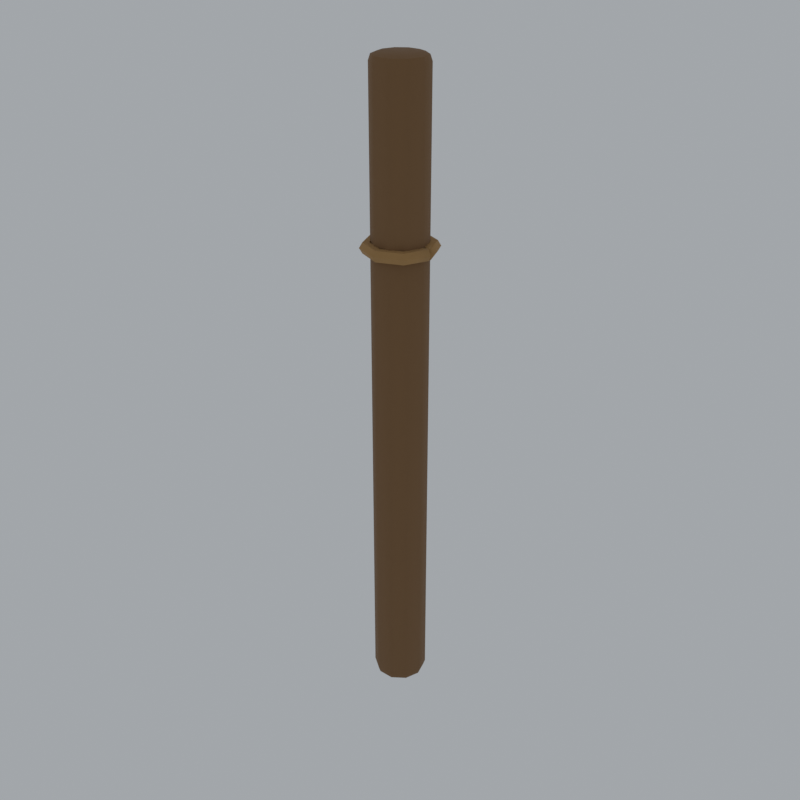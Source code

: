 # Source: fence-willow-post.blend  (saved by Blender 5.0.118; exported with 4.5.12 LTS)
import bpy
from mathutils import Matrix  # noqa: F401  (used for matrix-valued properties, if any)

bpy.ops.wm.read_factory_settings(use_empty=True)
scene = bpy.context.scene
scene.name = 'Scene'

# ---- materials (node trees are filled in below, after node groups)
mat_pal_willowdark = bpy.data.materials.new('pal_willowDark')
mat_pal_willow = bpy.data.materials.new('pal_willow')

# ---- material node trees
mat_pal_willowdark.use_nodes = True; mat_pal_willowdark.node_tree.nodes.clear()
_N = mat_pal_willowdark.node_tree.nodes; _L = mat_pal_willowdark.node_tree.links
n0 = _N.new('ShaderNodeBsdfPrincipled'); n0.name = 'Principled BSDF'; n0.location = (-200, 100)
n0.inputs[0].default_value = (0.2086, 0.1095, 0.04231, 1.0)
n0.inputs[2].default_value = 0.85
n1 = _N.new('ShaderNodeOutputMaterial'); n1.name = 'Material Output'; n1.location = (200, 100)
_L.new(n0.outputs[0], n1.inputs[0])
n1.is_active_output = True
mat_pal_willow.use_nodes = True; mat_pal_willow.node_tree.nodes.clear()
_N = mat_pal_willow.node_tree.nodes; _L = mat_pal_willow.node_tree.links
n0 = _N.new('ShaderNodeBsdfPrincipled'); n0.name = 'Principled BSDF'; n0.location = (-200, 100)
n0.inputs[0].default_value = (0.3968, 0.2232, 0.07819, 1.0)
n0.inputs[2].default_value = 0.85
n1 = _N.new('ShaderNodeOutputMaterial'); n1.name = 'Material Output'; n1.location = (200, 100)
_L.new(n0.outputs[0], n1.inputs[0])
n1.is_active_output = True

# ---- world
world_w = bpy.data.worlds.new('w'); scene.world = world_w
world_w.use_nodes = True; world_w.node_tree.nodes.clear()
_N = world_w.node_tree.nodes; _L = world_w.node_tree.links
n0 = _N.new('ShaderNodeBackground'); n0.name = 'Background'; n0.location = (-200, 100)
n0.inputs[0].default_value = (0.9, 0.95, 1.0, 1.0)
n0.inputs[1].default_value = 0.55
n1 = _N.new('ShaderNodeOutputWorld'); n1.name = 'World Output'; n1.location = (200, 100)
_L.new(n0.outputs[0], n1.inputs[0])
n1.is_active_output = True

# ---- meshes
me_post = bpy.data.meshes.new('post')
me_post.from_pydata([(0.0, 0.0, 0.0), (0.025, 0.0, 0.0), (0.02023, 0.01469, 0.0), (0.007725, 0.02378, 0.0), (-0.007725, 0.02378, 0.0), (-0.02023, 0.01469, 0.0), (-0.025, 3.062e-18, 0.0), (-0.02023, -0.01469, 0.0), (-0.007725, -0.02378, 0.0), (0.007725, -0.02378, 0.0), (0.02023, -0.01469, 0.0), (0.0325, 0.0, 0.0025), (0.02629, 0.0191, 0.0025), (0.01004, 0.03091, 0.0025), (-0.01004, 0.03091, 0.0025), (-0.02629, 0.0191, 0.0025), (-0.0325, 3.98e-18, 0.0025), (-0.02629, -0.0191, 0.0025), (-0.01004, -0.03091, 0.0025), (0.01004, -0.03091, 0.0025), (0.02629, -0.0191, 0.0025), (0.035, 0.0, 0.01), (0.02832, 0.02057, 0.01), (0.01082, 0.03329, 0.01), (-0.01082, 0.03329, 0.01), (-0.02832, 0.02057, 0.01), (-0.035, 4.286e-18, 0.01), (-0.02832, -0.02057, 0.01), (-0.01082, -0.03329, 0.01), (0.01082, -0.03329, 0.01), (0.02832, -0.02057, 0.01), (0.035, 0.0, 0.83), (0.02832, 0.02057, 0.83), (0.01082, 0.03329, 0.83), (-0.01082, 0.03329, 0.83), (-0.02832, 0.02057, 0.83), (-0.035, 4.286e-18, 0.83), (-0.02832, -0.02057, 0.83), (-0.01082, -0.03329, 0.83), (0.01082, -0.03329, 0.83), (0.02832, -0.02057, 0.83), (0.0325, 0.0, 0.8375), (0.02629, 0.0191, 0.8375), (0.01004, 0.03091, 0.8375), (-0.01004, 0.03091, 0.8375), (-0.02629, 0.0191, 0.8375), (-0.0325, 3.98e-18, 0.8375), (-0.02629, -0.0191, 0.8375), (-0.01004, -0.03091, 0.8375), (0.01004, -0.03091, 0.8375), (0.02629, -0.0191, 0.8375), (0.025, 0.0, 0.84), (0.02023, 0.01469, 0.84), (0.007725, 0.02378, 0.84), (-0.007725, 0.02378, 0.84), (-0.02023, 0.01469, 0.84), (-0.025, 3.062e-18, 0.84), (-0.02023, -0.01469, 0.84), (-0.007725, -0.02378, 0.84), (0.007725, -0.02378, 0.84), (0.02023, -0.01469, 0.84), (0.0, 0.0, 0.84), (0.0363, 0.001531, 0.6269), (0.0437, -0.001531, 0.6269), (0.04739, -0.003061, 0.62), (0.0437, -0.001531, 0.6131), (0.0363, 0.001531, 0.6131), (0.03261, 0.003061, 0.62), (0.0363, -0.001531, 0.6269), (0.0437, 0.001531, 0.6269), (0.04739, 0.003061, 0.62), (0.0437, 0.001531, 0.6131), (0.0363, -0.001531, 0.6131), (0.03261, -0.003061, 0.62), (0.02546, 0.02546, 0.6269), (0.03111, 0.03111, 0.6269), (0.03394, 0.03394, 0.62), (0.03111, 0.03111, 0.6131), (0.02546, 0.02546, 0.6131), (0.02263, 0.02263, 0.62), (2.449e-18, 0.036, 0.6269), (5.239e-10, 0.044, 0.6269), (4.657e-10, 0.048, 0.62), (-4.657e-10, 0.044, 0.6131), (-6.403e-10, 0.036, 0.6131), (-4.657e-10, 0.032, 0.62), (-0.02546, 0.02546, 0.6269), (-0.03111, 0.03111, 0.6269), (-0.03394, 0.03394, 0.62), (-0.03111, 0.03111, 0.6131), (-0.02546, 0.02546, 0.6131), (-0.02263, 0.02263, 0.62), (-0.036, -1.1e-09, 0.6269), (-0.044, 1.1e-09, 0.6269), (-0.048, 1.686e-09, 0.62), (-0.044, 1.1e-09, 0.6131), (-0.036, -1.1e-09, 0.6131), (-0.032, -1.686e-09, 0.62), (-0.02546, -0.02546, 0.6269), (-0.03111, -0.03111, 0.6269), (-0.03394, -0.03394, 0.62), (-0.03111, -0.03111, 0.6131), (-0.02546, -0.02546, 0.6131), (-0.02263, -0.02263, 0.62), (1.921e-09, -0.036, 0.6269), (-1.164e-09, -0.044, 0.6269), (-3.26e-09, -0.048, 0.62), (-1.921e-09, -0.044, 0.6131), (1.397e-09, -0.036, 0.6131), (3.26e-09, -0.032, 0.62), (0.02546, -0.02546, 0.6269), (0.03111, -0.03111, 0.6269), (0.03394, -0.03394, 0.62), (0.03111, -0.03111, 0.6131), (0.02546, -0.02546, 0.6131), (0.02263, -0.02263, 0.62)], [], [(0, 2, 1), (0, 3, 2), (0, 4, 3), (0, 5, 4), (0, 6, 5), (0, 7, 6), (0, 8, 7), (0, 9, 8), (0, 10, 9), (0, 1, 10), (1, 2, 12, 11), (2, 3, 13, 12), (3, 4, 14, 13), (4, 5, 15, 14), (5, 6, 16, 15), (6, 7, 17, 16), (7, 8, 18, 17), (8, 9, 19, 18), (9, 10, 20, 19), (10, 1, 11, 20), (11, 12, 22, 21), (12, 13, 23, 22), (13, 14, 24, 23), (14, 15, 25, 24), (15, 16, 26, 25), (16, 17, 27, 26), (17, 18, 28, 27), (18, 19, 29, 28), (19, 20, 30, 29), (20, 11, 21, 30), (21, 22, 32, 31), (22, 23, 33, 32), (23, 24, 34, 33), (24, 25, 35, 34), (25, 26, 36, 35), (26, 27, 37, 36), (27, 28, 38, 37), (28, 29, 39, 38), (29, 30, 40, 39), (30, 21, 31, 40), (31, 32, 42, 41), (32, 33, 43, 42), (33, 34, 44, 43), (34, 35, 45, 44), (35, 36, 46, 45), (36, 37, 47, 46), (37, 38, 48, 47), (38, 39, 49, 48), (39, 40, 50, 49), (40, 31, 41, 50), (41, 42, 52, 51), (42, 43, 53, 52), (43, 44, 54, 53), (44, 45, 55, 54), (45, 46, 56, 55), (46, 47, 57, 56), (47, 48, 58, 57), (48, 49, 59, 58), (49, 50, 60, 59), (50, 41, 51, 60), (51, 52, 61), (52, 53, 61), (53, 54, 61), (54, 55, 61), (55, 56, 61), (56, 57, 61), (57, 58, 61), (58, 59, 61), (59, 60, 61), (60, 51, 61), (67, 65, 66), (67, 64, 65), (62, 64, 67), (62, 63, 64), (70, 72, 71), (70, 73, 72), (69, 73, 70), (69, 68, 73), (68, 74, 79, 73), (69, 75, 74, 68), (70, 76, 75, 69), (71, 77, 76, 70), (72, 78, 77, 71), (73, 79, 78, 72), (74, 80, 85, 79), (75, 81, 80, 74), (76, 82, 81, 75), (77, 83, 82, 76), (78, 84, 83, 77), (79, 85, 84, 78), (80, 86, 91, 85), (81, 87, 86, 80), (82, 88, 87, 81), (83, 89, 88, 82), (84, 90, 89, 83), (85, 91, 90, 84), (86, 92, 97, 91), (87, 93, 92, 86), (88, 94, 93, 87), (89, 95, 94, 88), (90, 96, 95, 89), (91, 97, 96, 90), (92, 98, 103, 97), (93, 99, 98, 92), (94, 100, 99, 93), (95, 101, 100, 94), (96, 102, 101, 95), (97, 103, 102, 96), (98, 104, 109, 103), (99, 105, 104, 98), (100, 106, 105, 99), (101, 107, 106, 100), (102, 108, 107, 101), (103, 109, 108, 102), (104, 110, 115, 109), (105, 111, 110, 104), (106, 112, 111, 105), (107, 113, 112, 106), (108, 114, 113, 107), (109, 115, 114, 108), (110, 62, 67, 115), (111, 63, 62, 110), (112, 64, 63, 111), (113, 65, 64, 112), (114, 66, 65, 113), (115, 67, 66, 114)])
me_post.polygons.foreach_set('use_smooth', [True] * 126)
me_post.polygons.foreach_set('material_index', [0, 0, 0, 0, 0, 0, 0, 0, 0, 0, 0, 0, 0, 0, 0, 0, 0, 0, 0, 0, 0, 0, 0, 0, 0, 0, 0, 0, 0, 0, 0, 0, 0, 0, 0, 0, 0, 0, 0, 0, 0, 0, 0, 0, 0, 0, 0, 0, 0, 0, 0, 0, 0, 0, 0, 0, 0, 0, 0, 0, 0, 0, 0, 0, 0, 0, 0, 0, 0, 0, 1, 1, 1, 1, 1, 1, 1, 1, 1, 1, 1, 1, 1, 1, 1, 1, 1, 1, 1, 1, 1, 1, 1, 1, 1, 1, 1, 1, 1, 1, 1, 1, 1, 1, 1, 1, 1, 1, 1, 1, 1, 1, 1, 1, 1, 1, 1, 1, 1, 1, 1, 1, 1, 1, 1, 1])
_k = set([(11, 12), (11, 20), (12, 13), (13, 14), (14, 15), (15, 16), (16, 17), (17, 18), (18, 19), (19, 20), (41, 42), (41, 50), (42, 43), (43, 44), (44, 45), (45, 46), (46, 47), (47, 48), (48, 49), (49, 50), (62, 110), (63, 111), (64, 112), (65, 113), (66, 114), (67, 115), (68, 74), (69, 75), (70, 76), (71, 77), (72, 78), (73, 79), (74, 80), (75, 81), (76, 82), (77, 83), (78, 84), (79, 85), (80, 86), (81, 87), (82, 88), (83, 89), (84, 90), (85, 91), (86, 92), (87, 93), (88, 94), (89, 95), (90, 96), (91, 97), (92, 98), (93, 99), (94, 100), (95, 101), (96, 102), (97, 103), (98, 104), (99, 105), (100, 106), (101, 107), (102, 108), (103, 109), (104, 110), (105, 111), (106, 112), (107, 113), (108, 114), (109, 115)])
me_post.attributes.new('sharp_edge', 'BOOLEAN', 'EDGE').data.foreach_set('value', [ (min(e.vertices), max(e.vertices)) in _k for e in me_post.edges])
_uv = me_post.uv_layers.new(name='UVMap')
_uv.uv.foreach_set('vector', [0.0, 0.0, 0.0, 0.0, 0.0, 0.0, 0.0, 0.0, 0.0, 0.0, 0.0, 0.0, 0.0, 0.0, 0.0, 0.0, 0.0, 0.0, 0.0, 0.0, 0.0, 0.0, 0.0, 0.0, 0.0, 0.0, 0.0, 0.0, 0.0, 0.0, 0.0, 0.0, 0.0, 0.0, 0.0, 0.0, 0.0, 0.0, 0.0, 0.0, 0.0, 0.0, 0.0, 0.0, 0.0, 0.0, 0.0, 0.0, 0.0, 0.0, 0.0, 0.0, 0.0, 0.0, 0.0, 0.0, 0.0, 0.0, 0.0, 0.0, 0.0, 0.0, 0.0, 0.0, 0.0, 0.0, 0.0, 0.0, 0.0, 0.0, 0.0, 0.0, 0.0, 0.0, 0.0, 0.0, 0.0, 0.0, 0.0, 0.0, 0.0, 0.0, 0.0, 0.0, 0.0, 0.0, 0.0, 0.0, 0.0, 0.0, 0.0, 0.0, 0.0, 0.0, 0.0, 0.0, 0.0, 0.0, 0.0, 0.0, 0.0, 0.0, 0.0, 0.0, 0.0, 0.0, 0.0, 0.0, 0.0, 0.0, 0.0, 0.0, 0.0, 0.0, 0.0, 0.0, 0.0, 0.0, 0.0, 0.0, 0.0, 0.0, 0.0, 0.0, 0.0, 0.0, 0.0, 0.0, 0.0, 0.0, 0.0, 0.0, 0.0, 0.0, 0.0, 0.0, 0.0, 0.0, 0.0, 0.0, 0.0, 0.0, 0.0, 0.0, 0.0, 0.0, 0.0, 0.0, 0.0, 0.0, 0.0, 0.0, 0.0, 0.0, 0.0, 0.0, 0.0, 0.0, 0.0, 0.0, 0.0, 0.0, 0.0, 0.0, 0.0, 0.0, 0.0, 0.0, 0.0, 0.0, 0.0, 0.0, 0.0, 0.0, 0.0, 0.0, 0.0, 0.0, 0.0, 0.0, 0.0, 0.0, 0.0, 0.0, 0.0, 0.0, 0.0, 0.0, 0.0, 0.0, 0.0, 0.0, 0.0, 0.0, 0.0, 0.0, 0.0, 0.0, 0.0, 0.0, 0.0, 0.0, 0.0, 0.0, 0.0, 0.0, 0.0, 0.0, 0.0, 0.0, 0.0, 0.0, 0.0, 0.0, 0.0, 0.0, 0.0, 0.0, 0.0, 0.0, 0.0, 0.0, 0.0, 0.0, 0.0, 0.0, 0.0, 0.0, 0.0, 0.0, 0.0, 0.0, 0.0, 0.0, 0.0, 0.0, 0.0, 0.0, 0.0, 0.0, 0.0, 0.0, 0.0, 0.0, 0.0, 0.0, 0.0, 0.0, 0.0, 0.0, 0.0, 0.0, 0.0, 0.0, 0.0, 0.0, 0.0, 0.0, 0.0, 0.0, 0.0, 0.0, 0.0, 0.0, 0.0, 0.0, 0.0, 0.0, 0.0, 0.0, 0.0, 0.0, 0.0, 0.0, 0.0, 0.0, 0.0, 0.0, 0.0, 0.0, 0.0, 0.0, 0.0, 0.0, 0.0, 0.0, 0.0, 0.0, 0.0, 0.0, 0.0, 0.0, 0.0, 0.0, 0.0, 0.0, 0.0, 0.0, 0.0, 0.0, 0.0, 0.0, 0.0, 0.0, 0.0, 0.0, 0.0, 0.0, 0.0, 0.0, 0.0, 0.0, 0.0, 0.0, 0.0, 0.0, 0.0, 0.0, 0.0, 0.0, 0.0, 0.0, 0.0, 0.0, 0.0, 0.0, 0.0, 0.0, 0.0, 0.0, 0.0, 0.0, 0.0, 0.0, 0.0, 0.0, 0.0, 0.0, 0.0, 0.0, 0.0, 0.0, 0.0, 0.0, 0.0, 0.0, 0.0, 0.0, 0.0, 0.0, 0.0, 0.0, 0.0, 0.0, 0.0, 0.0, 0.0, 0.0, 0.0, 0.0, 0.0, 0.0, 0.0, 0.0, 0.0, 0.0, 0.0, 0.0, 0.0, 0.0, 0.0, 0.0, 0.0, 0.0, 0.0, 0.0, 0.0, 0.0, 0.0, 0.0, 0.0, 0.0, 0.0, 0.0, 0.0, 0.0, 0.0, 0.0, 0.0, 0.0, 0.0, 0.0, 0.0, 0.0, 0.0, 0.0, 0.0, 0.0, 0.0, 0.0, 0.0, 0.0, 0.0, 0.0, 0.0, 0.0, 0.0, 0.0, 0.0, 0.0, 0.0, 0.0, 0.0, 0.0, 0.0, 0.0, 0.0, 0.0, 0.0, 0.0, 0.0, 0.0, 0.0, 0.0, 0.0, 0.0, 0.0, 0.0, 0.0, 0.0, 0.0, 0.0, 0.0, 0.0, 0.0, 0.0, 0.0, 0.0, 0.0, 0.0, 0.0, 0.0, 0.0, 0.0, 0.0, 0.0, 0.0, 0.0, 0.0, 0.0, 0.0, 0.0, 0.0, 0.0, 0.0, 0.0, 0.0, 0.0, 0.0, 0.0, 0.0, 0.0, 0.0, 0.0, 0.0, 0.0, 0.0, 0.0, 0.0, 0.0, 0.0, 0.0, 0.0, 0.0, 0.0, 0.0, 0.0, 0.0, 0.0, 0.0, 0.0, 0.0, 0.0, 0.0, 0.0, 0.0, 0.0, 0.0, 0.0, 0.0, 0.0, 0.0, 0.0, 0.0, 0.0, 0.0, 0.0, 0.0, 0.0, 0.0, 0.0, 0.0, 0.0, 0.0, 0.0, 0.0, 0.0, 0.0, 0.0, 0.0, 0.0, 0.0, 0.0, 0.0, 0.0, 0.0, 0.0, 0.0, 0.0, 0.0, 1.0, 0.0, 0.6, 0.0, 0.8, 0.0, 1.0, 0.0, 0.4, 0.0, 0.6, 0.0, 0.0, 0.0, 0.4, 0.0, 1.0, 0.0, 0.0, 0.0, 0.2, 0.0, 0.4, 0.0, 0.4, 0.0, 0.8, 0.0, 0.6, 0.0, 0.4, 0.0, 1.0, 0.0, 0.8, 0.0, 0.2, 0.0, 1.0, 0.0, 0.4, 0.0, 0.2, 0.0, 0.0, 0.0, 1.0, 0.0, 0.0, 1.0, 0.125, 1.0, 0.125, 0.8333, 0.0, 0.8333, 0.0, 0.1667, 0.125, 0.1667, 0.125, 0.0, 0.0, 0.0, 0.0, 0.3333, 0.125, 0.3333, 0.125, 0.1667, 0.0, 0.1667, 0.0, 0.5, 0.125, 0.5, 0.125, 0.3333, 0.0, 0.3333, 0.0, 0.6667, 0.125, 0.6667, 0.125, 0.5, 0.0, 0.5, 0.0, 0.8333, 0.125, 0.8333, 0.125, 0.6667, 0.0, 0.6667, 0.125, 1.0, 0.25, 1.0, 0.25, 0.8333, 0.125, 0.8333, 0.125, 0.1667, 0.25, 0.1667, 0.25, 0.0, 0.125, 0.0, 0.125, 0.3333, 0.25, 0.3333, 0.25, 0.1667, 0.125, 0.1667, 0.125, 0.5, 0.25, 0.5, 0.25, 0.3333, 0.125, 0.3333, 0.125, 0.6667, 0.25, 0.6667, 0.25, 0.5, 0.125, 0.5, 0.125, 0.8333, 0.25, 0.8333, 0.25, 0.6667, 0.125, 0.6667, 0.25, 1.0, 0.375, 1.0, 0.375, 0.8333, 0.25, 0.8333, 0.25, 0.1667, 0.375, 0.1667, 0.375, 0.0, 0.25, 0.0, 0.25, 0.3333, 0.375, 0.3333, 0.375, 0.1667, 0.25, 0.1667, 0.25, 0.5, 0.375, 0.5, 0.375, 0.3333, 0.25, 0.3333, 0.25, 0.6667, 0.375, 0.6667, 0.375, 0.5, 0.25, 0.5, 0.25, 0.8333, 0.375, 0.8333, 0.375, 0.6667, 0.25, 0.6667, 0.375, 1.0, 0.5, 1.0, 0.5, 0.8333, 0.375, 0.8333, 0.375, 0.1667, 0.5, 0.1667, 0.5, 0.0, 0.375, 0.0, 0.375, 0.3333, 0.5, 0.3333, 0.5, 0.1667, 0.375, 0.1667, 0.375, 0.5, 0.5, 0.5, 0.5, 0.3333, 0.375, 0.3333, 0.375, 0.6667, 0.5, 0.6667, 0.5, 0.5, 0.375, 0.5, 0.375, 0.8333, 0.5, 0.8333, 0.5, 0.6667, 0.375, 0.6667, 0.5, 1.0, 0.625, 1.0, 0.625, 0.8333, 0.5, 0.8333, 0.5, 0.1667, 0.625, 0.1667, 0.625, 0.0, 0.5, 0.0, 0.5, 0.3333, 0.625, 0.3333, 0.625, 0.1667, 0.5, 0.1667, 0.5, 0.5, 0.625, 0.5, 0.625, 0.3333, 0.5, 0.3333, 0.5, 0.6667, 0.625, 0.6667, 0.625, 0.5, 0.5, 0.5, 0.5, 0.8333, 0.625, 0.8333, 0.625, 0.6667, 0.5, 0.6667, 0.625, 1.0, 0.75, 1.0, 0.75, 0.8333, 0.625, 0.8333, 0.625, 0.1667, 0.75, 0.1667, 0.75, 0.0, 0.625, 0.0, 0.625, 0.3333, 0.75, 0.3333, 0.75, 0.1667, 0.625, 0.1667, 0.625, 0.5, 0.75, 0.5, 0.75, 0.3333, 0.625, 0.3333, 0.625, 0.6667, 0.75, 0.6667, 0.75, 0.5, 0.625, 0.5, 0.625, 0.8333, 0.75, 0.8333, 0.75, 0.6667, 0.625, 0.6667, 0.75, 1.0, 0.875, 1.0, 0.875, 0.8333, 0.75, 0.8333, 0.75, 0.1667, 0.875, 0.1667, 0.875, 0.0, 0.75, 0.0, 0.75, 0.3333, 0.875, 0.3333, 0.875, 0.1667, 0.75, 0.1667, 0.75, 0.5, 0.875, 0.5, 0.875, 0.3333, 0.75, 0.3333, 0.75, 0.6667, 0.875, 0.6667, 0.875, 0.5, 0.75, 0.5, 0.75, 0.8333, 0.875, 0.8333, 0.875, 0.6667, 0.75, 0.6667, 0.875, 1.0, 1.0, 1.0, 1.0, 0.8333, 0.875, 0.8333, 0.875, 0.1667, 1.0, 0.1667, 1.0, 0.0, 0.875, 0.0, 0.875, 0.3333, 1.0, 0.3333, 1.0, 0.1667, 0.875, 0.1667, 0.875, 0.5, 1.0, 0.5, 1.0, 0.3333, 0.875, 0.3333, 0.875, 0.6667, 1.0, 0.6667, 1.0, 0.5, 0.875, 0.5, 0.875, 0.8333, 1.0, 0.8333, 1.0, 0.6667, 0.875, 0.6667])
me_post.materials.append(mat_pal_willowdark)
me_post.materials.append(mat_pal_willow)
me_post.update()

# ---- objects
ob_post = bpy.data.objects.new('post', me_post)

# ---- transforms, parenting, visibility, modifiers, constraints
ob_post.location = (0.0, 0.0, 0.0)

# ---- collection membership
scene.collection.objects.link(ob_post)

# ---- scene / render settings (as saved in the file)
scene.frame_start = 1; scene.frame_end = 250; scene.frame_set(1)
scene.render.engine = 'BLENDER_EEVEE_NEXT'
scene.render.resolution_x = 640
scene.render.resolution_y = 640
scene.render.film_transparent = True
scene.render.bake_bias = 0.0
scene.render.bake_samples = 0
scene.cycles.sampling_pattern = 'TABULATED_SOBOL'
scene.eevee.use_volume_custom_range = False
scene.view_settings.view_transform = 'Standard'
scene.view_settings.exposure = -0.45
bpy.context.view_layer.update()

# ---- added for rendering (the .blend has no active camera): camera
cam_auto = bpy.data.cameras.new('AutoCamera')
cam_auto.lens = 50.0
cam_auto.sensor_width = 36.0
cam_auto.clip_end = 1000.0
ob_auto_camera = bpy.data.objects.new('AutoCamera', cam_auto)
scene.collection.objects.link(ob_auto_camera)
ob_auto_camera.location = (0.786906, -0.944653, 1.04977)
ob_auto_camera.rotation_euler = (1.09748, -7.21219e-08, 0.694738)
scene.camera = ob_auto_camera
bpy.context.view_layer.update()
